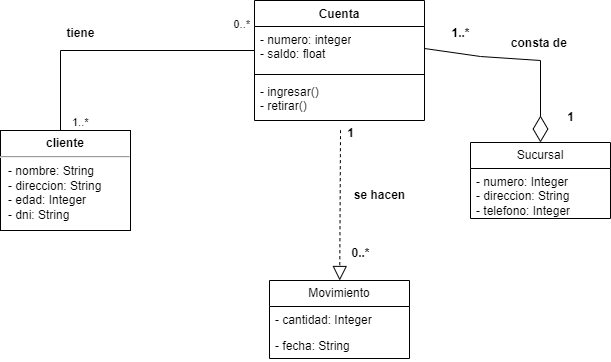

The diagram above was exported from draw.io. Its source (the exported page's mxGraphModel, read from the mxfile embedded in the PNG):
<mxGraphModel dx="1120" dy="460" grid="1" gridSize="10" guides="1" tooltips="1" connect="1" arrows="1" fold="1" page="1" pageScale="1" pageWidth="827" pageHeight="1169" math="0" shadow="0">
  <root>
    <mxCell id="0" />
    <mxCell id="1" parent="0" />
    <mxCell id="yPbbzVxsTKmmKzcXqN8T-2" value="&lt;p style=&quot;margin:0px;margin-top:6px;text-align:center;&quot;&gt;&lt;b&gt;&lt;font style=&quot;vertical-align: inherit;&quot;&gt;&lt;font style=&quot;vertical-align: inherit;&quot;&gt;&lt;font style=&quot;vertical-align: inherit;&quot;&gt;&lt;font style=&quot;vertical-align: inherit;&quot;&gt;&lt;font style=&quot;vertical-align: inherit;&quot;&gt;&lt;font style=&quot;vertical-align: inherit;&quot;&gt;&lt;font style=&quot;vertical-align: inherit;&quot;&gt;&lt;font style=&quot;vertical-align: inherit;&quot;&gt;&lt;font style=&quot;vertical-align: inherit;&quot;&gt;&lt;font style=&quot;vertical-align: inherit;&quot;&gt;&lt;font style=&quot;vertical-align: inherit;&quot;&gt;&lt;font style=&quot;vertical-align: inherit;&quot;&gt;&lt;font style=&quot;vertical-align: inherit;&quot;&gt;&lt;font style=&quot;vertical-align: inherit;&quot;&gt;cliente&lt;/font&gt;&lt;/font&gt;&lt;/font&gt;&lt;/font&gt;&lt;/font&gt;&lt;/font&gt;&lt;/font&gt;&lt;/font&gt;&lt;/font&gt;&lt;/font&gt;&lt;/font&gt;&lt;/font&gt;&lt;/font&gt;&lt;/font&gt;&lt;/b&gt;&lt;/p&gt;&lt;hr&gt;&lt;p style=&quot;margin:0px;margin-left:8px;&quot;&gt;&lt;font style=&quot;vertical-align: inherit;&quot;&gt;&lt;font style=&quot;vertical-align: inherit;&quot;&gt;&lt;font style=&quot;vertical-align: inherit;&quot;&gt;&lt;font style=&quot;vertical-align: inherit;&quot;&gt;&lt;font style=&quot;vertical-align: inherit;&quot;&gt;&lt;font style=&quot;vertical-align: inherit;&quot;&gt;&lt;font style=&quot;vertical-align: inherit;&quot;&gt;&lt;font style=&quot;vertical-align: inherit;&quot;&gt;&lt;font style=&quot;vertical-align: inherit;&quot;&gt;&lt;font style=&quot;vertical-align: inherit;&quot;&gt;&lt;font style=&quot;vertical-align: inherit;&quot;&gt;&lt;font style=&quot;vertical-align: inherit;&quot;&gt;&lt;font style=&quot;vertical-align: inherit;&quot;&gt;&lt;font style=&quot;vertical-align: inherit;&quot;&gt;- nombre: String&lt;/font&gt;&lt;/font&gt;&lt;/font&gt;&lt;/font&gt;&lt;/font&gt;&lt;/font&gt;&lt;/font&gt;&lt;/font&gt;&lt;/font&gt;&lt;/font&gt;&lt;/font&gt;&lt;/font&gt;&lt;/font&gt;&lt;/font&gt;&lt;br&gt;&lt;font style=&quot;vertical-align: inherit;&quot;&gt;&lt;font style=&quot;vertical-align: inherit;&quot;&gt;&lt;font style=&quot;vertical-align: inherit;&quot;&gt;&lt;font style=&quot;vertical-align: inherit;&quot;&gt;&lt;font style=&quot;vertical-align: inherit;&quot;&gt;&lt;font style=&quot;vertical-align: inherit;&quot;&gt;&lt;font style=&quot;vertical-align: inherit;&quot;&gt;&lt;font style=&quot;vertical-align: inherit;&quot;&gt;&lt;font style=&quot;vertical-align: inherit;&quot;&gt;&lt;font style=&quot;vertical-align: inherit;&quot;&gt;&lt;font style=&quot;vertical-align: inherit;&quot;&gt;&lt;font style=&quot;vertical-align: inherit;&quot;&gt;&lt;font style=&quot;vertical-align: inherit;&quot;&gt;&lt;font style=&quot;vertical-align: inherit;&quot;&gt;&lt;font style=&quot;vertical-align: inherit;&quot;&gt;&lt;font style=&quot;vertical-align: inherit;&quot;&gt;- direccion: String&lt;/font&gt;&lt;/font&gt;&lt;/font&gt;&lt;/font&gt;&lt;/font&gt;&lt;/font&gt;&lt;/font&gt;&lt;/font&gt;&lt;/font&gt;&lt;/font&gt;&lt;/font&gt;&lt;/font&gt;&lt;/font&gt;&lt;/font&gt;&lt;/font&gt;&lt;/font&gt;&lt;/p&gt;&lt;p style=&quot;margin:0px;margin-left:8px;&quot;&gt;&lt;font style=&quot;vertical-align: inherit;&quot;&gt;&lt;font style=&quot;vertical-align: inherit;&quot;&gt;&lt;font style=&quot;vertical-align: inherit;&quot;&gt;&lt;font style=&quot;vertical-align: inherit;&quot;&gt;&lt;font style=&quot;vertical-align: inherit;&quot;&gt;&lt;font style=&quot;vertical-align: inherit;&quot;&gt;&lt;font style=&quot;vertical-align: inherit;&quot;&gt;&lt;font style=&quot;vertical-align: inherit;&quot;&gt;&lt;font style=&quot;vertical-align: inherit;&quot;&gt;&lt;font style=&quot;vertical-align: inherit;&quot;&gt;&lt;font style=&quot;vertical-align: inherit;&quot;&gt;&lt;font style=&quot;vertical-align: inherit;&quot;&gt;&lt;font style=&quot;vertical-align: inherit;&quot;&gt;&lt;font style=&quot;vertical-align: inherit;&quot;&gt;&lt;font style=&quot;vertical-align: inherit;&quot;&gt;&lt;font style=&quot;vertical-align: inherit;&quot;&gt;- edad: Integer&lt;/font&gt;&lt;/font&gt;&lt;/font&gt;&lt;/font&gt;&lt;/font&gt;&lt;/font&gt;&lt;/font&gt;&lt;/font&gt;&lt;/font&gt;&lt;/font&gt;&lt;/font&gt;&lt;/font&gt;&lt;/font&gt;&lt;/font&gt;&lt;/font&gt;&lt;/font&gt;&lt;/p&gt;&lt;p style=&quot;margin:0px;margin-left:8px;&quot;&gt;&lt;font style=&quot;vertical-align: inherit;&quot;&gt;&lt;font style=&quot;vertical-align: inherit;&quot;&gt;&lt;font style=&quot;vertical-align: inherit;&quot;&gt;&lt;font style=&quot;vertical-align: inherit;&quot;&gt;&lt;font style=&quot;vertical-align: inherit;&quot;&gt;&lt;font style=&quot;vertical-align: inherit;&quot;&gt;&lt;font style=&quot;vertical-align: inherit;&quot;&gt;&lt;font style=&quot;vertical-align: inherit;&quot;&gt;&lt;font style=&quot;vertical-align: inherit;&quot;&gt;&lt;font style=&quot;vertical-align: inherit;&quot;&gt;&lt;font style=&quot;vertical-align: inherit;&quot;&gt;&lt;font style=&quot;vertical-align: inherit;&quot;&gt;&lt;font style=&quot;vertical-align: inherit;&quot;&gt;&lt;font style=&quot;vertical-align: inherit;&quot;&gt;&lt;font style=&quot;vertical-align: inherit;&quot;&gt;&lt;font style=&quot;vertical-align: inherit;&quot;&gt;&lt;font style=&quot;vertical-align: inherit;&quot;&gt;&lt;font style=&quot;vertical-align: inherit;&quot;&gt;- dni: String&lt;/font&gt;&lt;/font&gt;&lt;/font&gt;&lt;/font&gt;&lt;/font&gt;&lt;/font&gt;&lt;/font&gt;&lt;/font&gt;&lt;/font&gt;&lt;/font&gt;&lt;/font&gt;&lt;/font&gt;&lt;/font&gt;&lt;/font&gt;&lt;/font&gt;&lt;/font&gt;&lt;/font&gt;&lt;/font&gt;&lt;/p&gt;&lt;p style=&quot;margin:0px;margin-left:8px;&quot;&gt;&lt;font style=&quot;vertical-align: inherit;&quot;&gt;&lt;font style=&quot;vertical-align: inherit;&quot;&gt;&amp;nbsp;&lt;/font&gt;&lt;/font&gt;&lt;/p&gt;" style="align=left;overflow=fill;html=1;dropTarget=0;whiteSpace=wrap;" parent="1" vertex="1">
      <mxGeometry x="80" y="230" width="130" height="100" as="geometry" />
    </mxCell>
    <mxCell id="yPbbzVxsTKmmKzcXqN8T-6" value="" style="endArrow=none;html=1;edgeStyle=orthogonalEdgeStyle;rounded=0;exitX=0.5;exitY=0;exitDx=0;exitDy=0;entryX=0;entryY=0.5;entryDx=0;entryDy=0;" parent="1" source="yPbbzVxsTKmmKzcXqN8T-2" target="hCH2ftQvIwxhPemRn55o-3" edge="1">
      <mxGeometry relative="1" as="geometry">
        <mxPoint x="210" y="200" as="sourcePoint" />
        <mxPoint x="334" y="148" as="targetPoint" />
        <Array as="points">
          <mxPoint x="140" y="150" />
          <mxPoint x="334" y="150" />
        </Array>
      </mxGeometry>
    </mxCell>
    <mxCell id="yPbbzVxsTKmmKzcXqN8T-7" value="&lt;font style=&quot;vertical-align: inherit;&quot;&gt;&lt;font style=&quot;vertical-align: inherit;&quot;&gt;&lt;font style=&quot;vertical-align: inherit;&quot;&gt;&lt;font style=&quot;vertical-align: inherit;&quot;&gt;1..*&lt;/font&gt;&lt;/font&gt;&lt;/font&gt;&lt;/font&gt;" style="edgeLabel;resizable=0;html=1;align=left;verticalAlign=bottom;" parent="yPbbzVxsTKmmKzcXqN8T-6" connectable="0" vertex="1">
      <mxGeometry x="-1" relative="1" as="geometry">
        <mxPoint x="5" as="offset" />
      </mxGeometry>
    </mxCell>
    <mxCell id="yPbbzVxsTKmmKzcXqN8T-8" value="&lt;font style=&quot;vertical-align: inherit;&quot;&gt;&lt;font style=&quot;vertical-align: inherit;&quot;&gt;0..*&lt;/font&gt;&lt;/font&gt;" style="edgeLabel;resizable=0;html=1;align=right;verticalAlign=bottom;" parent="yPbbzVxsTKmmKzcXqN8T-6" connectable="0" vertex="1">
      <mxGeometry x="1" relative="1" as="geometry">
        <mxPoint x="-4" y="-16" as="offset" />
      </mxGeometry>
    </mxCell>
    <mxCell id="yPbbzVxsTKmmKzcXqN8T-20" value="" style="endArrow=diamondThin;endFill=0;endSize=24;html=1;rounded=0;exitX=1;exitY=0.5;exitDx=0;exitDy=0;entryX=0.5;entryY=0;entryDx=0;entryDy=0;strokeColor=#000000;" parent="1" source="hCH2ftQvIwxhPemRn55o-3" target="EEOa5ujBA5Tg4Md7PT8R-5" edge="1">
      <mxGeometry width="160" relative="1" as="geometry">
        <mxPoint x="484" y="148" as="sourcePoint" />
        <mxPoint x="620" y="237" as="targetPoint" />
        <Array as="points">
          <mxPoint x="560" y="156" />
          <mxPoint x="620" y="160" />
        </Array>
      </mxGeometry>
    </mxCell>
    <mxCell id="yPbbzVxsTKmmKzcXqN8T-25" value="&lt;font style=&quot;vertical-align: inherit;&quot;&gt;&lt;font style=&quot;vertical-align: inherit;&quot;&gt;&lt;font style=&quot;vertical-align: inherit;&quot;&gt;&lt;font style=&quot;vertical-align: inherit;&quot;&gt;1&lt;/font&gt;&lt;/font&gt;&lt;/font&gt;&lt;/font&gt;" style="text;align=center;fontStyle=1;verticalAlign=middle;spacingLeft=3;spacingRight=3;strokeColor=none;rotatable=0;points=[[0,0.5],[1,0.5]];portConstraint=eastwest;html=1;" parent="1" vertex="1">
      <mxGeometry x="610" y="204" width="80" height="26" as="geometry" />
    </mxCell>
    <mxCell id="yPbbzVxsTKmmKzcXqN8T-27" value="" style="endArrow=block;dashed=1;endFill=0;endSize=12;html=1;rounded=0;exitX=0.506;exitY=1.231;exitDx=0;exitDy=0;exitPerimeter=0;" parent="1" source="hCH2ftQvIwxhPemRn55o-5" target="EEOa5ujBA5Tg4Md7PT8R-1" edge="1">
      <mxGeometry width="160" relative="1" as="geometry">
        <mxPoint x="409" y="250" as="sourcePoint" />
        <mxPoint x="419" y="377" as="targetPoint" />
      </mxGeometry>
    </mxCell>
    <mxCell id="yPbbzVxsTKmmKzcXqN8T-34" value="&lt;font style=&quot;vertical-align: inherit;&quot;&gt;&lt;font style=&quot;vertical-align: inherit;&quot;&gt;0..*&lt;/font&gt;&lt;/font&gt;" style="text;align=center;fontStyle=1;verticalAlign=middle;spacingLeft=3;spacingRight=3;strokeColor=none;rotatable=0;points=[[0,0.5],[1,0.5]];portConstraint=eastwest;html=1;" parent="1" vertex="1">
      <mxGeometry x="400" y="340" width="80" height="26" as="geometry" />
    </mxCell>
    <mxCell id="yPbbzVxsTKmmKzcXqN8T-35" value="&lt;font style=&quot;vertical-align: inherit;&quot;&gt;&lt;font style=&quot;vertical-align: inherit;&quot;&gt;1..*&lt;/font&gt;&lt;/font&gt;" style="text;align=center;fontStyle=1;verticalAlign=middle;spacingLeft=3;spacingRight=3;strokeColor=none;rotatable=0;points=[[0,0.5],[1,0.5]];portConstraint=eastwest;html=1;" parent="1" vertex="1">
      <mxGeometry x="500" y="120" width="80" height="26" as="geometry" />
    </mxCell>
    <mxCell id="yPbbzVxsTKmmKzcXqN8T-36" value="&lt;font style=&quot;vertical-align: inherit;&quot;&gt;&lt;font style=&quot;vertical-align: inherit;&quot;&gt;1&lt;/font&gt;&lt;/font&gt;" style="text;align=center;fontStyle=1;verticalAlign=middle;spacingLeft=3;spacingRight=3;strokeColor=none;rotatable=0;points=[[0,0.5],[1,0.5]];portConstraint=eastwest;html=1;" parent="1" vertex="1">
      <mxGeometry x="390" y="220" width="80" height="26" as="geometry" />
    </mxCell>
    <mxCell id="yPbbzVxsTKmmKzcXqN8T-37" value="&lt;font style=&quot;vertical-align: inherit;&quot;&gt;&lt;font style=&quot;vertical-align: inherit;&quot;&gt;tiene&lt;/font&gt;&lt;/font&gt;" style="text;align=center;fontStyle=1;verticalAlign=middle;spacingLeft=3;spacingRight=3;strokeColor=none;rotatable=0;points=[[0,0.5],[1,0.5]];portConstraint=eastwest;html=1;" parent="1" vertex="1">
      <mxGeometry x="120" y="120" width="80" height="26" as="geometry" />
    </mxCell>
    <mxCell id="yPbbzVxsTKmmKzcXqN8T-38" value="&lt;font style=&quot;vertical-align: inherit;&quot;&gt;&lt;font style=&quot;vertical-align: inherit;&quot;&gt;consta de&amp;nbsp;&lt;/font&gt;&lt;/font&gt;" style="text;align=center;fontStyle=1;verticalAlign=middle;spacingLeft=3;spacingRight=3;strokeColor=none;rotatable=0;points=[[0,0.5],[1,0.5]];portConstraint=eastwest;html=1;" parent="1" vertex="1">
      <mxGeometry x="580" y="130" width="80" height="26" as="geometry" />
    </mxCell>
    <mxCell id="yPbbzVxsTKmmKzcXqN8T-39" value="&lt;font style=&quot;vertical-align: inherit;&quot;&gt;&lt;font style=&quot;vertical-align: inherit;&quot;&gt;se hacen&lt;/font&gt;&lt;/font&gt;" style="text;align=center;fontStyle=1;verticalAlign=middle;spacingLeft=3;spacingRight=3;strokeColor=none;rotatable=0;points=[[0,0.5],[1,0.5]];portConstraint=eastwest;html=1;" parent="1" vertex="1">
      <mxGeometry x="419" y="282" width="80" height="26" as="geometry" />
    </mxCell>
    <mxCell id="hCH2ftQvIwxhPemRn55o-2" value="&lt;font style=&quot;vertical-align: inherit;&quot;&gt;&lt;font style=&quot;vertical-align: inherit;&quot;&gt;Cuenta&lt;/font&gt;&lt;/font&gt;" style="swimlane;fontStyle=1;align=center;verticalAlign=top;childLayout=stackLayout;horizontal=1;startSize=26;horizontalStack=0;resizeParent=1;resizeParentMax=0;resizeLast=0;collapsible=1;marginBottom=0;whiteSpace=wrap;html=1;" parent="1" vertex="1">
      <mxGeometry x="334" y="100" width="170" height="120" as="geometry" />
    </mxCell>
    <mxCell id="hCH2ftQvIwxhPemRn55o-3" value="&lt;font style=&quot;vertical-align: inherit;&quot;&gt;&lt;font style=&quot;vertical-align: inherit;&quot;&gt;&lt;font style=&quot;vertical-align: inherit;&quot;&gt;&lt;font style=&quot;vertical-align: inherit;&quot;&gt;&lt;font style=&quot;vertical-align: inherit;&quot;&gt;&lt;font style=&quot;vertical-align: inherit;&quot;&gt;- numero: integer&lt;/font&gt;&lt;/font&gt;&lt;/font&gt;&lt;/font&gt;&lt;/font&gt;&lt;/font&gt;&lt;div&gt;&lt;font style=&quot;vertical-align: inherit;&quot;&gt;&lt;font style=&quot;vertical-align: inherit;&quot;&gt;&lt;font style=&quot;vertical-align: inherit;&quot;&gt;&lt;font style=&quot;vertical-align: inherit;&quot;&gt;&lt;font style=&quot;vertical-align: inherit;&quot;&gt;&lt;font style=&quot;vertical-align: inherit;&quot;&gt;&lt;font style=&quot;vertical-align: inherit;&quot;&gt;&lt;font style=&quot;vertical-align: inherit;&quot;&gt;- saldo: float&lt;/font&gt;&lt;/font&gt;&lt;/font&gt;&lt;/font&gt;&lt;/font&gt;&lt;/font&gt;&lt;/font&gt;&lt;/font&gt;&lt;/div&gt;" style="text;strokeColor=none;fillColor=none;align=left;verticalAlign=top;spacingLeft=4;spacingRight=4;overflow=hidden;rotatable=0;points=[[0,0.5],[1,0.5]];portConstraint=eastwest;whiteSpace=wrap;html=1;" parent="hCH2ftQvIwxhPemRn55o-2" vertex="1">
      <mxGeometry y="26" width="170" height="44" as="geometry" />
    </mxCell>
    <mxCell id="hCH2ftQvIwxhPemRn55o-4" value="" style="line;strokeWidth=1;fillColor=none;align=left;verticalAlign=middle;spacingTop=-1;spacingLeft=3;spacingRight=3;rotatable=0;labelPosition=right;points=[];portConstraint=eastwest;strokeColor=inherit;" parent="hCH2ftQvIwxhPemRn55o-2" vertex="1">
      <mxGeometry y="70" width="170" height="8" as="geometry" />
    </mxCell>
    <mxCell id="hCH2ftQvIwxhPemRn55o-5" value="&lt;font style=&quot;vertical-align: inherit;&quot;&gt;&lt;font style=&quot;vertical-align: inherit;&quot;&gt;- ingresar()&lt;/font&gt;&lt;/font&gt;&lt;div&gt;&lt;font style=&quot;vertical-align: inherit;&quot;&gt;&lt;font style=&quot;vertical-align: inherit;&quot;&gt;&lt;font style=&quot;vertical-align: inherit;&quot;&gt;&lt;font style=&quot;vertical-align: inherit;&quot;&gt;- retirar()&lt;/font&gt;&lt;/font&gt;&lt;/font&gt;&lt;/font&gt;&lt;/div&gt;" style="text;strokeColor=none;fillColor=none;align=left;verticalAlign=top;spacingLeft=4;spacingRight=4;overflow=hidden;rotatable=0;points=[[0,0.5],[1,0.5]];portConstraint=eastwest;whiteSpace=wrap;html=1;" parent="hCH2ftQvIwxhPemRn55o-2" vertex="1">
      <mxGeometry y="78" width="170" height="42" as="geometry" />
    </mxCell>
    <mxCell id="EEOa5ujBA5Tg4Md7PT8R-1" value="&lt;font style=&quot;vertical-align: inherit;&quot;&gt;&lt;font style=&quot;vertical-align: inherit;&quot;&gt;Movimiento&lt;/font&gt;&lt;/font&gt;" style="swimlane;fontStyle=0;childLayout=stackLayout;horizontal=1;startSize=26;fillColor=none;horizontalStack=0;resizeParent=1;resizeParentMax=0;resizeLast=0;collapsible=1;marginBottom=0;whiteSpace=wrap;html=1;" vertex="1" parent="1">
      <mxGeometry x="349" y="380" width="140" height="78" as="geometry" />
    </mxCell>
    <mxCell id="EEOa5ujBA5Tg4Md7PT8R-2" value="&lt;font style=&quot;vertical-align: inherit;&quot;&gt;&lt;font style=&quot;vertical-align: inherit;&quot;&gt;- cantidad: Integer&lt;/font&gt;&lt;/font&gt;" style="text;strokeColor=none;fillColor=none;align=left;verticalAlign=top;spacingLeft=4;spacingRight=4;overflow=hidden;rotatable=0;points=[[0,0.5],[1,0.5]];portConstraint=eastwest;whiteSpace=wrap;html=1;" vertex="1" parent="EEOa5ujBA5Tg4Md7PT8R-1">
      <mxGeometry y="26" width="140" height="26" as="geometry" />
    </mxCell>
    <mxCell id="EEOa5ujBA5Tg4Md7PT8R-3" value="&lt;font style=&quot;vertical-align: inherit;&quot;&gt;&lt;font style=&quot;vertical-align: inherit;&quot;&gt;- fecha: String&lt;/font&gt;&lt;/font&gt;" style="text;strokeColor=none;fillColor=none;align=left;verticalAlign=top;spacingLeft=4;spacingRight=4;overflow=hidden;rotatable=0;points=[[0,0.5],[1,0.5]];portConstraint=eastwest;whiteSpace=wrap;html=1;" vertex="1" parent="EEOa5ujBA5Tg4Md7PT8R-1">
      <mxGeometry y="52" width="140" height="26" as="geometry" />
    </mxCell>
    <mxCell id="EEOa5ujBA5Tg4Md7PT8R-5" value="&lt;font style=&quot;vertical-align: inherit;&quot;&gt;&lt;font style=&quot;vertical-align: inherit;&quot;&gt;Sucursal&lt;/font&gt;&lt;/font&gt;" style="swimlane;fontStyle=0;childLayout=stackLayout;horizontal=1;startSize=26;fillColor=none;horizontalStack=0;resizeParent=1;resizeParentMax=0;resizeLast=0;collapsible=1;marginBottom=0;whiteSpace=wrap;html=1;" vertex="1" parent="1">
      <mxGeometry x="550" y="242" width="140" height="76" as="geometry" />
    </mxCell>
    <mxCell id="EEOa5ujBA5Tg4Md7PT8R-6" value="&lt;font style=&quot;vertical-align: inherit;&quot;&gt;&lt;font style=&quot;vertical-align: inherit;&quot;&gt;&lt;font style=&quot;vertical-align: inherit;&quot;&gt;&lt;font style=&quot;vertical-align: inherit;&quot;&gt;&lt;font style=&quot;vertical-align: inherit;&quot;&gt;&lt;font style=&quot;vertical-align: inherit;&quot;&gt;&lt;font style=&quot;vertical-align: inherit;&quot;&gt;&lt;font style=&quot;vertical-align: inherit;&quot;&gt;- numero: Integer&lt;/font&gt;&lt;/font&gt;&lt;/font&gt;&lt;/font&gt;&lt;/font&gt;&lt;/font&gt;&lt;/font&gt;&lt;/font&gt;&lt;div&gt;&lt;font style=&quot;vertical-align: inherit;&quot;&gt;&lt;font style=&quot;vertical-align: inherit;&quot;&gt;&lt;font style=&quot;vertical-align: inherit;&quot;&gt;&lt;font style=&quot;vertical-align: inherit;&quot;&gt;&lt;font style=&quot;vertical-align: inherit;&quot;&gt;&lt;font style=&quot;vertical-align: inherit;&quot;&gt;&lt;font style=&quot;vertical-align: inherit;&quot;&gt;&lt;font style=&quot;vertical-align: inherit;&quot;&gt;&lt;font style=&quot;vertical-align: inherit;&quot;&gt;&lt;font style=&quot;vertical-align: inherit;&quot;&gt;- direccion: String&lt;/font&gt;&lt;/font&gt;&lt;/font&gt;&lt;/font&gt;&lt;/font&gt;&lt;/font&gt;&lt;/font&gt;&lt;/font&gt;&lt;/font&gt;&lt;/font&gt;&lt;/div&gt;&lt;div&gt;&lt;font style=&quot;vertical-align: inherit;&quot;&gt;&lt;font style=&quot;vertical-align: inherit;&quot;&gt;&lt;font style=&quot;vertical-align: inherit;&quot;&gt;&lt;font style=&quot;vertical-align: inherit;&quot;&gt;&lt;font style=&quot;vertical-align: inherit;&quot;&gt;&lt;font style=&quot;vertical-align: inherit;&quot;&gt;&lt;font style=&quot;vertical-align: inherit;&quot;&gt;&lt;font style=&quot;vertical-align: inherit;&quot;&gt;&lt;font style=&quot;vertical-align: inherit;&quot;&gt;&lt;font style=&quot;vertical-align: inherit;&quot;&gt;&lt;font style=&quot;vertical-align: inherit;&quot;&gt;&lt;font style=&quot;vertical-align: inherit;&quot;&gt;- telefono: Integer&lt;/font&gt;&lt;/font&gt;&lt;/font&gt;&lt;/font&gt;&lt;/font&gt;&lt;/font&gt;&lt;/font&gt;&lt;/font&gt;&lt;/font&gt;&lt;/font&gt;&lt;/font&gt;&lt;/font&gt;&lt;/div&gt;" style="text;strokeColor=none;fillColor=none;align=left;verticalAlign=top;spacingLeft=4;spacingRight=4;overflow=hidden;rotatable=0;points=[[0,0.5],[1,0.5]];portConstraint=eastwest;whiteSpace=wrap;html=1;" vertex="1" parent="EEOa5ujBA5Tg4Md7PT8R-5">
      <mxGeometry y="26" width="140" height="50" as="geometry" />
    </mxCell>
  </root>
</mxGraphModel>